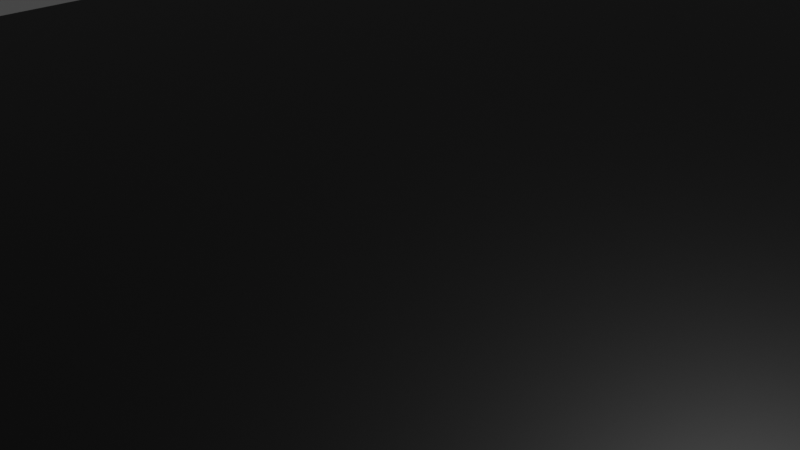 # Source: animation-bouncing-ball.blend  (saved by Blender 3.0.42; exported with 4.5.12 LTS)
import bpy
from mathutils import Matrix  # noqa: F401  (used for matrix-valued properties, if any)

bpy.ops.wm.read_factory_settings(use_empty=True)
scene = bpy.context.scene
scene.name = 'Scene'

# ---- collections
col_collection = bpy.data.collections.new('Collection'); scene.collection.children.link(col_collection)

# ---- materials (node trees are filled in below, after node groups)
mat_material_001 = bpy.data.materials.new('Material.001')
mat_material_001.use_transparent_shadow = False

# ---- material node trees
mat_material_001.use_nodes = True; mat_material_001.node_tree.nodes.clear()
_N = mat_material_001.node_tree.nodes; _L = mat_material_001.node_tree.links
n0 = _N.new('ShaderNodeBsdfPrincipled'); n0.name = 'Principled BSDF'; n0.location = (10, 300)
n0.distribution = 'GGX'
n0.subsurface_method = 'RANDOM_WALK_SKIN'
n0.inputs[3].default_value = 1.45
n0.inputs[27].default_value = (0.0, 0.0, 0.0, 1.0)
n0.inputs[28].default_value = 1.0
n1 = _N.new('ShaderNodeOutputMaterial'); n1.name = 'Material Output'; n1.location = (300, 300)
n2 = _N.new('ShaderNodeTexPointDensity'); n2.name = 'Point Density'; n2.location = (-180, 279)
_L.new(n0.outputs[0], n1.inputs[0])
_L.new(n2.outputs[0], n0.inputs[0])
n1.is_active_output = True

# ---- world
world_world = bpy.data.worlds.new('World'); scene.world = world_world
world_world.use_nodes = True; world_world.node_tree.nodes.clear()
_N = world_world.node_tree.nodes; _L = world_world.node_tree.links
n0 = _N.new('ShaderNodeOutputWorld'); n0.name = 'World Output'; n0.location = (300, 300)
n1 = _N.new('ShaderNodeBackground'); n1.name = 'Background'; n1.location = (10, 300)
n1.inputs[0].default_value = (0.05088, 0.05088, 0.05088, 1.0)
_L.new(n1.outputs[0], n0.inputs[0])
n0.is_active_output = True
world_world.color = (0.05088, 0.05088, 0.05088)
world_world.use_sun_shadow = False
world_world.sun_shadow_jitter_overblur = 0.0

# ---- cameras
cam_camera = bpy.data.cameras.new('Camera')
cam_camera.clip_end = 100.0
cam_camera.ortho_scale = 7.314

# ---- lights
light_light = bpy.data.lights.new('Light', 'POINT')
light_light.transmission_factor = 0.0
light_light.energy = 1000.0
light_light.shadow_soft_size = 0.1
light_light.shadow_maximum_resolution = 0.006
light_light.use_absolute_resolution = True

# ---- meshes
me_plane = bpy.data.meshes.new('Plane')
me_plane.from_pydata([(-1.0, -1.0, 0.0), (1.0, -1.0, 0.0), (-1.0, 1.0, 0.0), (1.0, 1.0, 0.0)], [], [(0, 1, 3, 2)])
_uv = me_plane.uv_layers.new(name='UVMap')
_uv.uv.foreach_set('vector', [0.0, 0.0, 1.0, 0.0, 1.0, 1.0, 0.0, 1.0])
me_plane.use_remesh_fix_poles = True
me_plane.use_remesh_preserve_attributes = False
me_plane.update()
me_cube_001 = bpy.data.meshes.new('Cube.001')
me_cube_001.from_pydata([(-12.02, -9.975, -0.2003), (-12.02, -9.975, 0.2003), (-12.02, 9.975, -0.2003), (-12.02, 9.975, 0.2003), (12.02, -9.975, -0.2003), (12.02, -9.975, 0.2003), (12.02, 9.975, -0.2003), (12.02, 9.975, 0.2003)], [], [(0, 1, 3, 2), (2, 3, 7, 6), (6, 7, 5, 4), (4, 5, 1, 0), (2, 6, 4, 0), (7, 3, 1, 5)])
_uv = me_cube_001.uv_layers.new(name='UVMap')
_uv.uv.foreach_set('vector', [0.375, 0.0, 0.625, 0.0, 0.625, 0.25, 0.375, 0.25, 0.375, 0.25, 0.625, 0.25, 0.625, 0.5, 0.375, 0.5, 0.375, 0.5, 0.625, 0.5, 0.625, 0.75, 0.375, 0.75, 0.375, 0.75, 0.625, 0.75, 0.625, 1.0, 0.375, 1.0, 0.125, 0.5, 0.375, 0.5, 0.375, 0.75, 0.125, 0.75, 0.625, 0.5, 0.875, 0.5, 0.875, 0.75, 0.625, 0.75])
me_cube_001.materials.append(mat_material_001)
me_cube_001.use_remesh_fix_poles = True
me_cube_001.use_remesh_preserve_attributes = False
me_cube_001.update()

# ---- objects
ob_light = bpy.data.objects.new('Light', light_light)
ob_camera = bpy.data.objects.new('Camera', cam_camera)
ob_plane = bpy.data.objects.new('Plane', me_plane)
ob_cube = bpy.data.objects.new('Cube', me_cube_001)

# ---- transforms, parenting, visibility, modifiers, constraints
ob_light.location = (4.076, 1.005, 5.904)
ob_light.rotation_euler = (0.6503, 0.05522, 1.866)
ob_light.lock_rotations_4d = False
ob_light.empty_display_type = 'ARROWS'
ob_light.color = (0.0, 0.0, 0.0, 0.0)
ob_light.lineart.crease_threshold = 0.0
ob_camera.location = (7.359, -6.926, 4.958)
ob_camera.rotation_euler = (1.109, 0.0, 0.8149)
ob_camera.lock_rotations_4d = False
ob_camera.empty_display_type = 'ARROWS'
ob_camera.color = (0.0, 0.0, 0.0, 0.0)
ob_camera.display_type = 'WIRE'
ob_camera.lineart.crease_threshold = 0.0
ob_plane.location = (0.0, 0.0, 0.0)
ob_cube.location = (3.605, 0.1614, 0.2003)

# ---- collection membership
col_collection.objects.link(ob_light)
col_collection.objects.link(ob_camera)
col_collection.objects.link(ob_plane)
col_collection.objects.link(ob_cube)

# ---- scene / render settings (as saved in the file)
scene.camera = ob_camera
scene.frame_start = 1; scene.frame_end = 250; scene.frame_set(1)
scene.render.engine = 'BLENDER_EEVEE_NEXT'
scene.cycles.sampling_pattern = 'TABULATED_SOBOL'
scene.cycles.use_light_tree = False
scene.view_settings.view_transform = 'Filmic'
bpy.context.view_layer.update()
